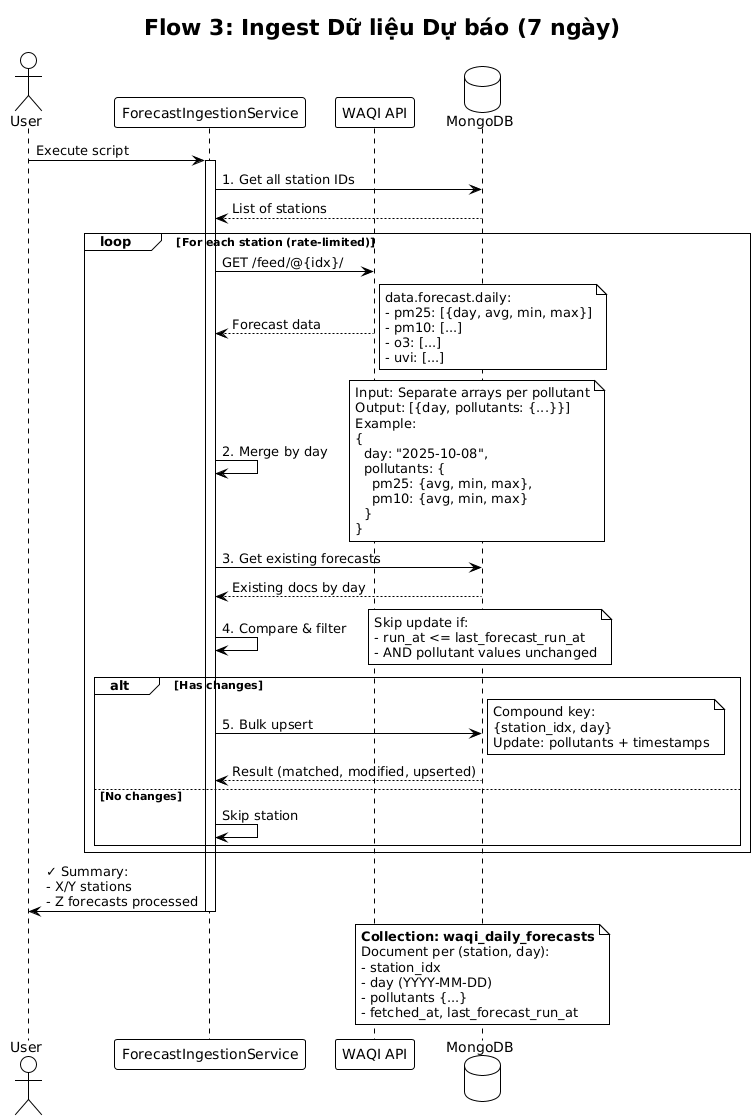

The diagram above was rendered by PlantUML. Its source (embedded in the PNG):
@startuml
!theme plain
title Flow 3: Ingest Dữ liệu Dự báo (7 ngày)

actor User
participant Service as "ForecastIngestionService"
participant API as "WAQI API"
database DB as "MongoDB"

User -> Service: Execute script
activate Service

Service -> DB: 1. Get all station IDs
DB --> Service: List of stations

loop For each station (rate-limited)
  Service -> API: GET /feed/@{idx}/
  API --> Service: Forecast data
  note right
    data.forecast.daily:
    - pm25: [{day, avg, min, max}]
    - pm10: [...]
    - o3: [...]
    - uvi: [...]
  end note
  
  Service -> Service: 2. Merge by day
  note right
    Input: Separate arrays per pollutant
    Output: [{day, pollutants: {...}}]
    Example:
    {
      day: "2025-10-08",
      pollutants: {
        pm25: {avg, min, max},
        pm10: {avg, min, max}
      }
    }
  end note
  
  Service -> DB: 3. Get existing forecasts
  DB --> Service: Existing docs by day
  
  Service -> Service: 4. Compare & filter
  note right
    Skip update if:
    - run_at <= last_forecast_run_at
    - AND pollutant values unchanged
  end note
  
  alt Has changes
    Service -> DB: 5. Bulk upsert
    note right
      Compound key:
      {station_idx, day}
      Update: pollutants + timestamps
    end note
    DB --> Service: Result (matched, modified, upserted)
  else No changes
    Service -> Service: Skip station
  end
end

Service -> User: ✓ Summary:\n- X/Y stations\n- Z forecasts processed
deactivate Service

note over DB
  **Collection: waqi_daily_forecasts**
  Document per (station, day):
  - station_idx
  - day (YYYY-MM-DD)
  - pollutants {...}
  - fetched_at, last_forecast_run_at
end note
@enduml